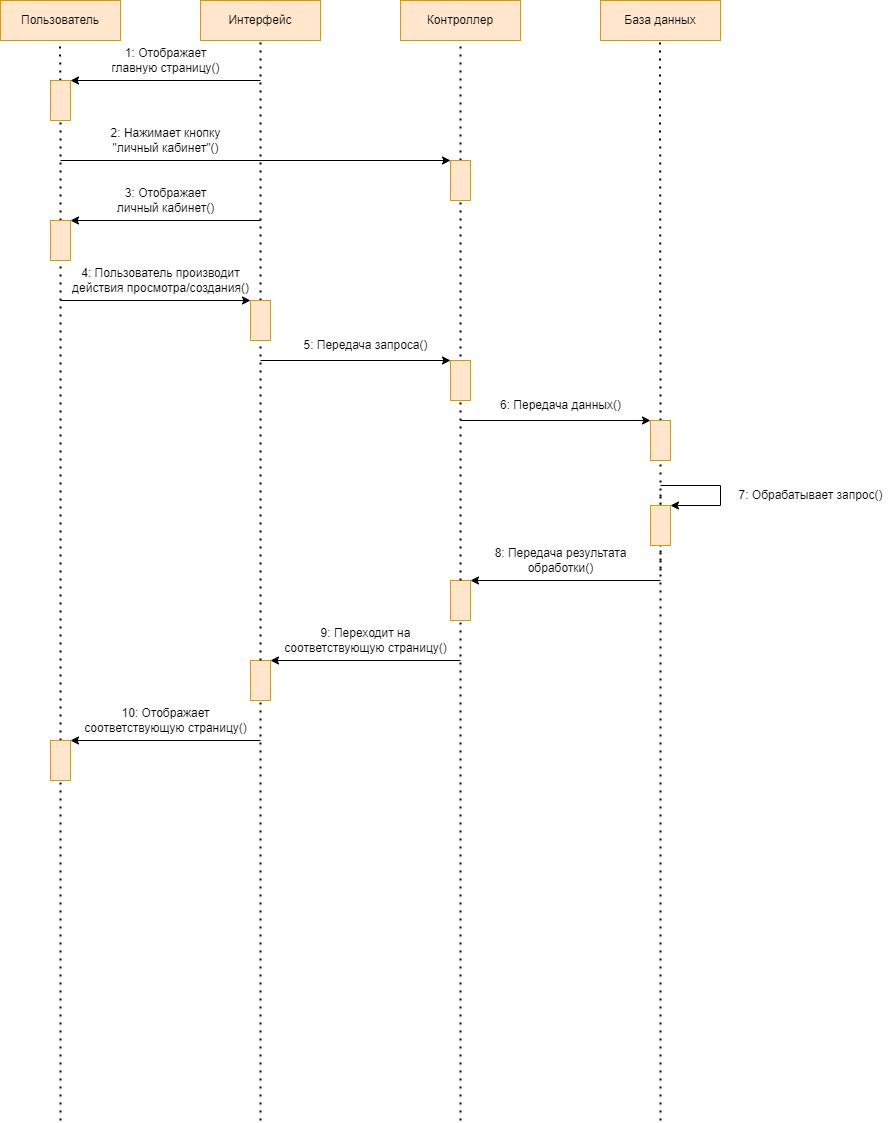

The diagram above was exported from draw.io. Its source (the exported page's mxGraphModel, read from the mxfile embedded in the PNG):
<mxGraphModel dx="868" dy="482" grid="1" gridSize="10" guides="1" tooltips="1" connect="1" arrows="1" fold="1" page="1" pageScale="1" pageWidth="827" pageHeight="1169" math="0" shadow="0">
  <root>
    <mxCell id="0" />
    <mxCell id="1" parent="0" />
    <mxCell id="F5GE3cO3I-ACyp_5sy8C-2" value="Пользователь" style="rounded=0;whiteSpace=wrap;html=1;glass=0;fillColor=#ffe6cc;strokeColor=#d79b00;" parent="1" vertex="1">
      <mxGeometry x="40" y="40" width="120" height="40" as="geometry" />
    </mxCell>
    <mxCell id="F5GE3cO3I-ACyp_5sy8C-4" value="Интерфейс" style="rounded=0;whiteSpace=wrap;html=1;glass=0;fillColor=#ffe6cc;strokeColor=#d79b00;" parent="1" vertex="1">
      <mxGeometry x="240" y="40" width="120" height="40" as="geometry" />
    </mxCell>
    <mxCell id="F5GE3cO3I-ACyp_5sy8C-5" value="Контроллер" style="rounded=0;whiteSpace=wrap;html=1;glass=0;fillColor=#ffe6cc;strokeColor=#d79b00;" parent="1" vertex="1">
      <mxGeometry x="440" y="40" width="120" height="40" as="geometry" />
    </mxCell>
    <mxCell id="F5GE3cO3I-ACyp_5sy8C-6" value="База данных" style="rounded=0;whiteSpace=wrap;html=1;glass=0;fillColor=#ffe6cc;strokeColor=#d79b00;" parent="1" vertex="1">
      <mxGeometry x="640" y="40" width="120" height="40" as="geometry" />
    </mxCell>
    <mxCell id="F5GE3cO3I-ACyp_5sy8C-10" value="" style="endArrow=none;dashed=1;html=1;dashPattern=1 3;strokeWidth=2;rounded=0;entryX=0.5;entryY=1;entryDx=0;entryDy=0;startArrow=none;" parent="1" source="F5GE3cO3I-ACyp_5sy8C-33" edge="1">
      <mxGeometry width="50" height="50" relative="1" as="geometry">
        <mxPoint x="700" y="1160" as="sourcePoint" />
        <mxPoint x="699.5" y="80" as="targetPoint" />
      </mxGeometry>
    </mxCell>
    <mxCell id="F5GE3cO3I-ACyp_5sy8C-11" value="" style="endArrow=none;dashed=1;html=1;dashPattern=1 3;strokeWidth=2;rounded=0;entryX=0.5;entryY=1;entryDx=0;entryDy=0;startArrow=none;" parent="1" source="F5GE3cO3I-ACyp_5sy8C-12" edge="1">
      <mxGeometry width="50" height="50" relative="1" as="geometry">
        <mxPoint x="100" y="1160" as="sourcePoint" />
        <mxPoint x="99.5" y="80" as="targetPoint" />
      </mxGeometry>
    </mxCell>
    <mxCell id="F5GE3cO3I-ACyp_5sy8C-12" value="" style="rounded=0;whiteSpace=wrap;html=1;glass=0;fillColor=#ffe6cc;strokeColor=#d79b00;" parent="1" vertex="1">
      <mxGeometry x="90" y="120" width="20" height="40" as="geometry" />
    </mxCell>
    <mxCell id="F5GE3cO3I-ACyp_5sy8C-13" value="" style="endArrow=none;dashed=1;html=1;dashPattern=1 3;strokeWidth=2;rounded=0;entryX=0.5;entryY=1;entryDx=0;entryDy=0;startArrow=none;" parent="1" source="F5GE3cO3I-ACyp_5sy8C-25" target="F5GE3cO3I-ACyp_5sy8C-12" edge="1">
      <mxGeometry width="50" height="50" relative="1" as="geometry">
        <mxPoint x="100" y="1160" as="sourcePoint" />
        <mxPoint x="99.5" y="80" as="targetPoint" />
      </mxGeometry>
    </mxCell>
    <mxCell id="F5GE3cO3I-ACyp_5sy8C-14" value="" style="endArrow=classic;html=1;rounded=0;entryX=1;entryY=0;entryDx=0;entryDy=0;entryPerimeter=0;" parent="1" target="F5GE3cO3I-ACyp_5sy8C-12" edge="1">
      <mxGeometry width="50" height="50" relative="1" as="geometry">
        <mxPoint x="300" y="120" as="sourcePoint" />
        <mxPoint x="120" y="100" as="targetPoint" />
      </mxGeometry>
    </mxCell>
    <mxCell id="F5GE3cO3I-ACyp_5sy8C-15" value="1: Отображает&lt;br&gt;главную страницу()" style="text;html=1;align=center;verticalAlign=middle;resizable=0;points=[];autosize=1;strokeColor=none;fillColor=none;glass=0;" parent="1" vertex="1">
      <mxGeometry x="140" y="80" width="130" height="40" as="geometry" />
    </mxCell>
    <mxCell id="F5GE3cO3I-ACyp_5sy8C-21" value="" style="endArrow=classic;html=1;rounded=0;entryX=0;entryY=0;entryDx=0;entryDy=0;" parent="1" target="S5YxO6yRLccDV4bvDnLN-8" edge="1">
      <mxGeometry width="50" height="50" relative="1" as="geometry">
        <mxPoint x="100" y="200" as="sourcePoint" />
        <mxPoint x="290" y="200" as="targetPoint" />
      </mxGeometry>
    </mxCell>
    <mxCell id="F5GE3cO3I-ACyp_5sy8C-22" value="" style="endArrow=none;dashed=1;html=1;dashPattern=1 3;strokeWidth=2;rounded=0;entryX=0.5;entryY=1;entryDx=0;entryDy=0;startArrow=none;" parent="1" source="S5YxO6yRLccDV4bvDnLN-8" target="F5GE3cO3I-ACyp_5sy8C-5" edge="1">
      <mxGeometry width="50" height="50" relative="1" as="geometry">
        <mxPoint x="500" y="1160" as="sourcePoint" />
        <mxPoint x="500" y="240" as="targetPoint" />
      </mxGeometry>
    </mxCell>
    <mxCell id="F5GE3cO3I-ACyp_5sy8C-23" value="2: Нажимает кнопку&lt;br&gt;&quot;личный кабинет&quot;()" style="text;html=1;align=center;verticalAlign=middle;resizable=0;points=[];autosize=1;strokeColor=none;fillColor=none;" parent="1" vertex="1">
      <mxGeometry x="140" y="160" width="130" height="40" as="geometry" />
    </mxCell>
    <mxCell id="F5GE3cO3I-ACyp_5sy8C-24" value="" style="endArrow=classic;html=1;rounded=0;entryX=1;entryY=0;entryDx=0;entryDy=0;" parent="1" target="F5GE3cO3I-ACyp_5sy8C-25" edge="1">
      <mxGeometry width="50" height="50" relative="1" as="geometry">
        <mxPoint x="300" y="260" as="sourcePoint" />
        <mxPoint x="130" y="260" as="targetPoint" />
      </mxGeometry>
    </mxCell>
    <mxCell id="F5GE3cO3I-ACyp_5sy8C-25" value="" style="rounded=0;whiteSpace=wrap;html=1;glass=0;fillColor=#ffe6cc;strokeColor=#d79b00;" parent="1" vertex="1">
      <mxGeometry x="90" y="260" width="20" height="40" as="geometry" />
    </mxCell>
    <mxCell id="F5GE3cO3I-ACyp_5sy8C-26" value="" style="endArrow=none;dashed=1;html=1;dashPattern=1 3;strokeWidth=2;rounded=0;entryX=0.5;entryY=1;entryDx=0;entryDy=0;startArrow=none;" parent="1" source="F5GE3cO3I-ACyp_5sy8C-52" target="F5GE3cO3I-ACyp_5sy8C-25" edge="1">
      <mxGeometry width="50" height="50" relative="1" as="geometry">
        <mxPoint x="100" y="1160" as="sourcePoint" />
        <mxPoint x="100" y="160" as="targetPoint" />
      </mxGeometry>
    </mxCell>
    <mxCell id="F5GE3cO3I-ACyp_5sy8C-27" value="3: Отображает&lt;br&gt;личный кабинет()" style="text;html=1;align=center;verticalAlign=middle;resizable=0;points=[];autosize=1;strokeColor=none;fillColor=none;" parent="1" vertex="1">
      <mxGeometry x="145" y="220" width="120" height="40" as="geometry" />
    </mxCell>
    <mxCell id="F5GE3cO3I-ACyp_5sy8C-28" value="" style="endArrow=classic;html=1;rounded=0;entryX=0;entryY=0;entryDx=0;entryDy=0;entryPerimeter=0;" parent="1" target="S5YxO6yRLccDV4bvDnLN-4" edge="1">
      <mxGeometry width="50" height="50" relative="1" as="geometry">
        <mxPoint x="100" y="340" as="sourcePoint" />
        <mxPoint x="300" y="340" as="targetPoint" />
      </mxGeometry>
    </mxCell>
    <mxCell id="F5GE3cO3I-ACyp_5sy8C-30" value="4: Пользователь производит&lt;br&gt;действия просмотра/создания()" style="text;html=1;align=center;verticalAlign=middle;resizable=0;points=[];autosize=1;strokeColor=none;fillColor=none;" parent="1" vertex="1">
      <mxGeometry x="100" y="300" width="200" height="40" as="geometry" />
    </mxCell>
    <mxCell id="F5GE3cO3I-ACyp_5sy8C-32" value="" style="endArrow=classic;html=1;rounded=0;entryX=0;entryY=0;entryDx=0;entryDy=0;" parent="1" target="F5GE3cO3I-ACyp_5sy8C-33" edge="1">
      <mxGeometry width="50" height="50" relative="1" as="geometry">
        <mxPoint x="500" y="460" as="sourcePoint" />
        <mxPoint x="670" y="460" as="targetPoint" />
      </mxGeometry>
    </mxCell>
    <mxCell id="F5GE3cO3I-ACyp_5sy8C-33" value="" style="rounded=0;whiteSpace=wrap;html=1;glass=0;fillColor=#ffe6cc;strokeColor=#d79b00;" parent="1" vertex="1">
      <mxGeometry x="690" y="460" width="20" height="40" as="geometry" />
    </mxCell>
    <mxCell id="F5GE3cO3I-ACyp_5sy8C-34" value="" style="endArrow=none;dashed=1;html=1;dashPattern=1 3;strokeWidth=2;rounded=0;entryX=0.5;entryY=1;entryDx=0;entryDy=0;startArrow=none;" parent="1" target="F5GE3cO3I-ACyp_5sy8C-33" edge="1">
      <mxGeometry width="50" height="50" relative="1" as="geometry">
        <mxPoint x="700" y="610" as="sourcePoint" />
        <mxPoint x="699.5" y="160" as="targetPoint" />
      </mxGeometry>
    </mxCell>
    <mxCell id="F5GE3cO3I-ACyp_5sy8C-35" value="6: Передача данных()" style="text;html=1;align=center;verticalAlign=middle;resizable=0;points=[];autosize=1;strokeColor=none;fillColor=none;" parent="1" vertex="1">
      <mxGeometry x="530" y="430" width="140" height="30" as="geometry" />
    </mxCell>
    <mxCell id="F5GE3cO3I-ACyp_5sy8C-38" value="" style="endArrow=none;dashed=1;html=1;dashPattern=1 3;strokeWidth=2;rounded=0;" parent="1" edge="1">
      <mxGeometry width="50" height="50" relative="1" as="geometry">
        <mxPoint x="700" y="1160" as="sourcePoint" />
        <mxPoint x="700" y="530" as="targetPoint" />
      </mxGeometry>
    </mxCell>
    <mxCell id="F5GE3cO3I-ACyp_5sy8C-40" value="7: Обрабатывает запрос()" style="text;html=1;align=center;verticalAlign=middle;resizable=0;points=[];autosize=1;strokeColor=none;fillColor=none;" parent="1" vertex="1">
      <mxGeometry x="765" y="520" width="170" height="30" as="geometry" />
    </mxCell>
    <mxCell id="F5GE3cO3I-ACyp_5sy8C-41" value="" style="rounded=0;whiteSpace=wrap;html=1;glass=0;fillColor=#ffe6cc;strokeColor=#d79b00;" parent="1" vertex="1">
      <mxGeometry x="690" y="545" width="20" height="40" as="geometry" />
    </mxCell>
    <mxCell id="F5GE3cO3I-ACyp_5sy8C-42" value="" style="endArrow=classic;html=1;rounded=0;entryX=1;entryY=0;entryDx=0;entryDy=0;" parent="1" target="F5GE3cO3I-ACyp_5sy8C-41" edge="1">
      <mxGeometry width="50" height="50" relative="1" as="geometry">
        <mxPoint x="700" y="525" as="sourcePoint" />
        <mxPoint x="720" y="565" as="targetPoint" />
        <Array as="points">
          <mxPoint x="760" y="525" />
          <mxPoint x="760" y="545" />
        </Array>
      </mxGeometry>
    </mxCell>
    <mxCell id="F5GE3cO3I-ACyp_5sy8C-43" value="8: Передача результата&lt;br&gt;обработки()" style="text;html=1;align=center;verticalAlign=middle;resizable=0;points=[];autosize=1;strokeColor=none;fillColor=none;" parent="1" vertex="1">
      <mxGeometry x="520" y="580" width="160" height="40" as="geometry" />
    </mxCell>
    <mxCell id="F5GE3cO3I-ACyp_5sy8C-44" value="" style="rounded=0;whiteSpace=wrap;html=1;glass=0;fillColor=#ffe6cc;strokeColor=#d79b00;" parent="1" vertex="1">
      <mxGeometry x="490" y="620" width="20" height="40" as="geometry" />
    </mxCell>
    <mxCell id="F5GE3cO3I-ACyp_5sy8C-45" value="" style="endArrow=none;dashed=1;html=1;dashPattern=1 3;strokeWidth=2;rounded=0;entryX=0.5;entryY=1;entryDx=0;entryDy=0;" parent="1" target="F5GE3cO3I-ACyp_5sy8C-44" edge="1">
      <mxGeometry width="50" height="50" relative="1" as="geometry">
        <mxPoint x="500" y="1160" as="sourcePoint" />
        <mxPoint x="500" y="240" as="targetPoint" />
      </mxGeometry>
    </mxCell>
    <mxCell id="F5GE3cO3I-ACyp_5sy8C-46" value="" style="endArrow=classic;html=1;rounded=0;entryX=1;entryY=0;entryDx=0;entryDy=0;" parent="1" target="F5GE3cO3I-ACyp_5sy8C-44" edge="1">
      <mxGeometry width="50" height="50" relative="1" as="geometry">
        <mxPoint x="700" y="620" as="sourcePoint" />
        <mxPoint x="530" y="620" as="targetPoint" />
      </mxGeometry>
    </mxCell>
    <mxCell id="F5GE3cO3I-ACyp_5sy8C-47" value="" style="endArrow=classic;html=1;rounded=0;entryX=1;entryY=0;entryDx=0;entryDy=0;entryPerimeter=0;" parent="1" target="F5GE3cO3I-ACyp_5sy8C-49" edge="1">
      <mxGeometry width="50" height="50" relative="1" as="geometry">
        <mxPoint x="500" y="700" as="sourcePoint" />
        <mxPoint x="320" y="700" as="targetPoint" />
      </mxGeometry>
    </mxCell>
    <mxCell id="F5GE3cO3I-ACyp_5sy8C-48" value="9: Переходит на&lt;br&gt;соответствующую страницу()" style="text;html=1;align=center;verticalAlign=middle;resizable=0;points=[];autosize=1;strokeColor=none;fillColor=none;" parent="1" vertex="1">
      <mxGeometry x="310" y="660" width="190" height="40" as="geometry" />
    </mxCell>
    <mxCell id="F5GE3cO3I-ACyp_5sy8C-49" value="" style="rounded=0;whiteSpace=wrap;html=1;glass=0;fillColor=#ffe6cc;strokeColor=#d79b00;" parent="1" vertex="1">
      <mxGeometry x="290" y="700" width="20" height="40" as="geometry" />
    </mxCell>
    <mxCell id="F5GE3cO3I-ACyp_5sy8C-50" value="" style="endArrow=none;dashed=1;html=1;dashPattern=1 3;strokeWidth=2;rounded=0;entryX=0.5;entryY=1;entryDx=0;entryDy=0;" parent="1" target="F5GE3cO3I-ACyp_5sy8C-49" edge="1">
      <mxGeometry width="50" height="50" relative="1" as="geometry">
        <mxPoint x="300" y="1160" as="sourcePoint" />
        <mxPoint x="300" y="80" as="targetPoint" />
      </mxGeometry>
    </mxCell>
    <mxCell id="F5GE3cO3I-ACyp_5sy8C-51" value="10: Отображает&lt;br&gt;соответствующую страницу()" style="text;html=1;align=center;verticalAlign=middle;resizable=0;points=[];autosize=1;strokeColor=none;fillColor=none;" parent="1" vertex="1">
      <mxGeometry x="110" y="740" width="190" height="40" as="geometry" />
    </mxCell>
    <mxCell id="F5GE3cO3I-ACyp_5sy8C-52" value="" style="rounded=0;whiteSpace=wrap;html=1;glass=0;fillColor=#ffe6cc;strokeColor=#d79b00;" parent="1" vertex="1">
      <mxGeometry x="90" y="780" width="20" height="40" as="geometry" />
    </mxCell>
    <mxCell id="F5GE3cO3I-ACyp_5sy8C-53" value="" style="endArrow=none;dashed=1;html=1;dashPattern=1 3;strokeWidth=2;rounded=0;entryX=0.5;entryY=1;entryDx=0;entryDy=0;" parent="1" target="F5GE3cO3I-ACyp_5sy8C-52" edge="1">
      <mxGeometry width="50" height="50" relative="1" as="geometry">
        <mxPoint x="100" y="1160" as="sourcePoint" />
        <mxPoint x="100" y="300" as="targetPoint" />
      </mxGeometry>
    </mxCell>
    <mxCell id="F5GE3cO3I-ACyp_5sy8C-54" value="" style="endArrow=classic;html=1;rounded=0;entryX=1;entryY=0;entryDx=0;entryDy=0;" parent="1" target="F5GE3cO3I-ACyp_5sy8C-52" edge="1">
      <mxGeometry width="50" height="50" relative="1" as="geometry">
        <mxPoint x="300" y="780" as="sourcePoint" />
        <mxPoint x="220" y="600" as="targetPoint" />
      </mxGeometry>
    </mxCell>
    <mxCell id="S5YxO6yRLccDV4bvDnLN-3" value="" style="endArrow=none;dashed=1;html=1;dashPattern=1 3;strokeWidth=2;rounded=0;entryX=0.5;entryY=1;entryDx=0;entryDy=0;startArrow=none;" parent="1" source="S5YxO6yRLccDV4bvDnLN-4" target="F5GE3cO3I-ACyp_5sy8C-4" edge="1">
      <mxGeometry width="50" height="50" relative="1" as="geometry">
        <mxPoint x="300" y="660" as="sourcePoint" />
        <mxPoint x="300" y="240" as="targetPoint" />
      </mxGeometry>
    </mxCell>
    <mxCell id="S5YxO6yRLccDV4bvDnLN-4" value="" style="rounded=0;whiteSpace=wrap;html=1;glass=0;fillColor=#ffe6cc;strokeColor=#d79b00;" parent="1" vertex="1">
      <mxGeometry x="290" y="340" width="20" height="40" as="geometry" />
    </mxCell>
    <mxCell id="S5YxO6yRLccDV4bvDnLN-5" value="" style="endArrow=none;dashed=1;html=1;dashPattern=1 3;strokeWidth=2;rounded=0;entryX=0.5;entryY=1;entryDx=0;entryDy=0;startArrow=none;" parent="1" source="F5GE3cO3I-ACyp_5sy8C-49" target="S5YxO6yRLccDV4bvDnLN-4" edge="1">
      <mxGeometry width="50" height="50" relative="1" as="geometry">
        <mxPoint x="300" y="660" as="sourcePoint" />
        <mxPoint x="300" y="240" as="targetPoint" />
      </mxGeometry>
    </mxCell>
    <mxCell id="S5YxO6yRLccDV4bvDnLN-6" value="5: Передача запроса()" style="text;html=1;align=center;verticalAlign=middle;resizable=0;points=[];autosize=1;strokeColor=none;fillColor=none;" parent="1" vertex="1">
      <mxGeometry x="330" y="370" width="150" height="30" as="geometry" />
    </mxCell>
    <mxCell id="S5YxO6yRLccDV4bvDnLN-7" value="" style="endArrow=classic;html=1;rounded=0;entryX=0;entryY=0;entryDx=0;entryDy=0;" parent="1" target="F5GE3cO3I-ACyp_5sy8C-31" edge="1">
      <mxGeometry width="50" height="50" relative="1" as="geometry">
        <mxPoint x="300" y="400" as="sourcePoint" />
        <mxPoint x="440" y="390" as="targetPoint" />
      </mxGeometry>
    </mxCell>
    <mxCell id="S5YxO6yRLccDV4bvDnLN-8" value="" style="rounded=0;whiteSpace=wrap;html=1;glass=0;fillColor=#ffe6cc;strokeColor=#d79b00;" parent="1" vertex="1">
      <mxGeometry x="490" y="200" width="20" height="40" as="geometry" />
    </mxCell>
    <mxCell id="S5YxO6yRLccDV4bvDnLN-9" value="" style="endArrow=none;dashed=1;html=1;dashPattern=1 3;strokeWidth=2;rounded=0;entryX=0.5;entryY=1;entryDx=0;entryDy=0;startArrow=none;" parent="1" source="F5GE3cO3I-ACyp_5sy8C-44" target="S5YxO6yRLccDV4bvDnLN-8" edge="1">
      <mxGeometry width="50" height="50" relative="1" as="geometry">
        <mxPoint x="500" y="620" as="sourcePoint" />
        <mxPoint x="500" y="80" as="targetPoint" />
      </mxGeometry>
    </mxCell>
    <mxCell id="F5GE3cO3I-ACyp_5sy8C-31" value="" style="rounded=0;whiteSpace=wrap;html=1;glass=0;fillColor=#ffe6cc;strokeColor=#d79b00;" parent="1" vertex="1">
      <mxGeometry x="490" y="400" width="20" height="40" as="geometry" />
    </mxCell>
  </root>
</mxGraphModel>